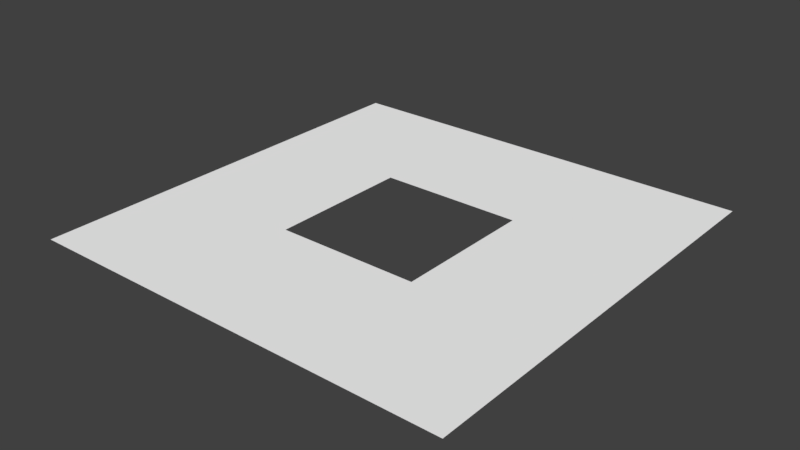 # Source: terrain_skirt.blend  (saved by Blender 2.78.0; exported with 4.5.12 LTS)
import bpy
from mathutils import Matrix  # noqa: F401  (used for matrix-valued properties, if any)

bpy.ops.wm.read_factory_settings(use_empty=True)
scene = bpy.context.scene
scene.name = 'Scene'

# ---- collections
col_collection_1 = bpy.data.collections.new('Collection 1'); scene.collection.children.link(col_collection_1)

# ---- materials (node trees are filled in below, after node groups)
mat_grass = bpy.data.materials.new('grass')
mat_grass.alpha_threshold = 0.0
mat_grass.use_transparent_shadow = False
mat_grass.diffuse_color = (1.0, 1.0, 1.0, 1.0)
mat_grass.roughness = 0.5

# ---- material node trees

# ---- world
world_world = bpy.data.worlds.new('World'); scene.world = world_world
world_world.color = (0.05088, 0.05088, 0.05088)
world_world.use_sun_shadow = False
world_world.sun_shadow_jitter_overblur = 0.0
world_world.cycles.sampling_method = 'MANUAL'

# ---- meshes
me_grid_002 = bpy.data.meshes.new('Grid.002')
me_grid_002.from_pydata([(-1.0, -1.0, 0.0), (2.98e-08, -1.0, 0.0), (1.0, -1.0, 0.0), (2.0, -1.0, 0.0), (-1.0, 2.98e-08, 0.0), (2.98e-08, 2.98e-08, 0.0), (1.0, 2.98e-08, 0.0), (2.0, 2.98e-08, 0.0), (-1.0, 1.0, 0.0), (2.98e-08, 1.0, 0.0), (1.0, 1.0, 0.0), (2.0, 1.0, 0.0), (-1.0, 2.0, 0.0), (2.98e-08, 2.0, 0.0), (1.0, 2.0, 0.0), (2.0, 2.0, 0.0)], [], [(0, 1, 5, 4), (1, 2, 6, 5), (2, 3, 7, 6), (4, 5, 9, 8), (6, 7, 11, 10), (8, 9, 13, 12), (9, 10, 14, 13), (10, 11, 15, 14)])
me_grid_002.materials.append(mat_grass)
me_grid_002.use_remesh_preserve_volume = False
me_grid_002.use_remesh_preserve_attributes = False
me_grid_002.use_mirror_vertex_groups = False
me_grid_002.update()

# ---- objects
ob_grid = bpy.data.objects.new('Grid', me_grid_002)

# ---- transforms, parenting, visibility, modifiers, constraints
ob_grid.location = (0.0, 0.0, 0.0)
ob_grid.lineart.crease_threshold = 0.0

# ---- collection membership
col_collection_1.objects.link(ob_grid)

# ---- scene / render settings (as saved in the file)
scene.frame_start = 1; scene.frame_end = 250; scene.frame_set(1)
scene.render.engine = 'BLENDER_EEVEE_NEXT'
scene.render.resolution_percentage = 50
scene.render.dither_intensity = 0.0
scene.cycles.use_denoising = False
scene.cycles.samples = 128
scene.cycles.sampling_pattern = 'TABULATED_SOBOL'
scene.cycles.light_sampling_threshold = 0.0
scene.cycles.use_adaptive_sampling = False
scene.cycles.use_light_tree = False
scene.cycles.blur_glossy = 0.0
scene.cycles.sample_clamp_indirect = 0.0
scene.view_settings.view_transform = 'Standard'
bpy.context.view_layer.update()

# ---- added for rendering (the .blend has no active camera and no usable light): camera, sun
cam_auto = bpy.data.cameras.new('AutoCamera')
cam_auto.lens = 50.0
cam_auto.sensor_width = 36.0
cam_auto.clip_end = 1000.0
ob_auto_camera = bpy.data.objects.new('AutoCamera', cam_auto)
scene.collection.objects.link(ob_auto_camera)
ob_auto_camera.location = (4.4254, -4.21047, 3.14032)
ob_auto_camera.rotation_euler = (1.09748, -7.21219e-08, 0.694738)
scene.camera = ob_auto_camera
light_auto_sun = bpy.data.lights.new('AutoSun', 'SUN')
light_auto_sun.energy = 3.0
light_auto_sun.angle = 0.0523599
ob_auto_sun = bpy.data.objects.new('AutoSun', light_auto_sun)
scene.collection.objects.link(ob_auto_sun)
ob_auto_sun.rotation_euler = (0.872665, 0.174533, 0.523599)
bpy.context.view_layer.update()
